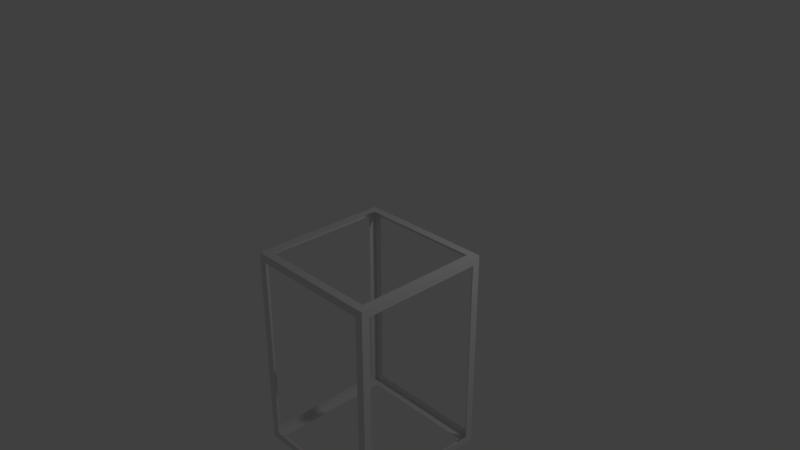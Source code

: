 # Source: SelectionBox.blend  (saved by Blender 2.78.0; exported with 4.5.12 LTS)
import bpy
from mathutils import Matrix  # noqa: F401  (used for matrix-valued properties, if any)

bpy.ops.wm.read_factory_settings(use_empty=True)
scene = bpy.context.scene
scene.name = 'Scene'

# ---- collections
col_collection_1 = bpy.data.collections.new('Collection 1'); scene.collection.children.link(col_collection_1)

# ---- materials (node trees are filled in below, after node groups)
mat_material = bpy.data.materials.new('Material')
mat_material.alpha_threshold = 0.0
mat_material.use_transparent_shadow = False
mat_material.roughness = 0.5
mat_material.line_color = (0.0, 0.0, 0.0, 1.0)

# ---- material node trees

# ---- world
world_world = bpy.data.worlds.new('World'); scene.world = world_world
world_world.color = (0.05088, 0.05088, 0.05088)
world_world.use_sun_shadow = False
world_world.sun_shadow_jitter_overblur = 0.0
world_world.cycles.sampling_method = 'MANUAL'

# ---- cameras
cam_camera = bpy.data.cameras.new('Camera')
cam_camera.clip_end = 100.0
cam_camera.lens = 35.0
cam_camera.sensor_width = 32.0
cam_camera.sensor_height = 18.0
cam_camera.ortho_scale = 7.314
cam_camera.dof.focus_distance = 0.0
cam_camera.dof.aperture_fstop = 128.0

# ---- lights
light_area = bpy.data.lights.new('Area', 'AREA')
light_area.transmission_factor = 0.0
light_area.energy = 78.54
light_area.shadow_buffer_clip_start = 0.5
light_area.shadow_soft_size = 0.1
light_area.shadow_maximum_resolution = 0.006
light_area.use_absolute_resolution = True
light_area.size = 0.1
light_area.size_y = 0.1
light_lamp = bpy.data.lights.new('Lamp', 'POINT')
light_lamp.transmission_factor = 0.0
light_lamp.cutoff_distance = 30.0
light_lamp.energy = 100.0
light_lamp.shadow_buffer_clip_start = 1.001
light_lamp.shadow_soft_size = 0.1
light_lamp.shadow_maximum_resolution = 0.006
light_lamp.use_absolute_resolution = True

# ---- meshes
me_cube = bpy.data.meshes.new('Cube')
me_cube.from_pydata([(0.9991, 0.9999, -3.0), (0.9991, -1.0, -3.0), (-1.001, -1.0, -3.0), (-1.001, 0.9999, -3.0), (0.9991, 0.9999, 1.192e-07), (0.9991, -1.0, 1.192e-07), (-1.001, -1.0, 1.192e-07), (-1.001, 0.9999, 1.192e-07), (0.8842, 0.885, -3.0), (0.8842, -0.8851, -3.0), (-0.8859, -0.8851, -3.0), (-0.8859, 0.885, -3.0), (0.8842, 0.885, 1.192e-07), (-0.8859, 0.885, 1.192e-07), (-0.8859, -0.8851, 1.192e-07), (0.8842, -0.8851, 1.192e-07), (0.9991, 0.885, -2.885), (0.9991, 0.885, -0.115), (0.9991, -0.8851, -0.115), (0.9991, -0.8851, -2.885), (0.8842, -1.0, -2.885), (0.8842, -1.0, -0.115), (-0.8859, -1.0, -0.115), (-0.8859, -1.0, -2.885), (-1.001, -0.8851, -2.885), (-1.001, -0.8851, -0.115), (-1.001, 0.885, -0.115), (-1.001, 0.885, -2.885), (0.8842, 0.9999, -0.115), (0.8842, 0.9999, -2.885), (-0.8859, 0.9999, -2.885), (-0.8859, 0.9999, -0.115)], [], [(0, 1, 9, 8), (1, 2, 10, 9), (2, 3, 11, 10), (3, 0, 8, 11), (4, 7, 13, 12), (7, 6, 14, 13), (6, 5, 15, 14), (5, 4, 12, 15), (0, 4, 17, 16), (4, 5, 18, 17), (5, 1, 19, 18), (1, 0, 16, 19), (1, 5, 21, 20), (5, 6, 22, 21), (6, 2, 23, 22), (2, 1, 20, 23), (2, 6, 25, 24), (6, 7, 26, 25), (7, 3, 27, 26), (3, 2, 24, 27), (4, 0, 29, 28), (0, 3, 30, 29), (3, 7, 31, 30), (7, 4, 28, 31)])
_uv = me_cube.uv_layers.new(name='UVMap')
_uv.uv.foreach_set('vector', [0.7302, 0.5227, 0.7302, 0.9773, 0.7073, 0.9511, 0.7073, 0.5489, 0.7698, 0.4773, 0.7698, 0.02273, 0.7927, 0.04886, 0.7927, 0.4511, 0.6677, 0.5227, 0.6677, 0.9773, 0.6448, 0.9511, 0.6448, 0.5489, 0.8948, 0.9773, 0.8948, 0.5227, 0.9177, 0.5489, 0.9177, 0.9511, 0.8552, 0.02273, 0.8552, 0.4773, 0.8323, 0.4511, 0.8323, 0.04886, 0.9177, 0.02273, 0.9177, 0.4773, 0.8948, 0.4511, 0.8948, 0.04886, 0.5823, 0.4773, 0.5823, 0.02273, 0.6052, 0.04886, 0.6052, 0.4511, 0.8323, 0.9773, 0.8323, 0.5227, 0.8552, 0.5489, 0.8552, 0.9511, 0.2302, 0.02273, 0.2302, 0.7045, 0.2073, 0.6784, 0.2073, 0.04886, 0.6052, 0.5227, 0.6052, 0.9773, 0.5823, 0.9511, 0.5823, 0.5489, 0.4177, 0.02273, 0.4177, 0.7045, 0.3948, 0.6784, 0.3948, 0.04886, 0.6677, 0.02273, 0.6677, 0.4773, 0.6448, 0.4511, 0.6448, 0.04886, 0.2698, 0.7045, 0.2698, 0.02273, 0.2927, 0.04886, 0.2927, 0.6784, 0.7698, 0.9773, 0.7698, 0.5227, 0.7927, 0.5489, 0.7927, 0.9511, 0.04266, 0.02273, 0.04266, 0.7045, 0.01984, 0.6784, 0.01984, 0.04886, 0.5427, 0.5227, 0.5427, 0.9773, 0.5198, 0.9511, 0.5198, 0.5489, 0.4573, 0.7045, 0.4573, 0.02273, 0.4802, 0.04886, 0.4802, 0.6784, 0.9802, 0.02273, 0.9802, 0.4773, 0.9573, 0.4511, 0.9573, 0.04886, 0.1448, 0.7045, 0.1448, 0.02273, 0.1677, 0.04886, 0.1677, 0.6784, 0.9802, 0.5227, 0.9802, 0.9773, 0.9573, 0.9511, 0.9573, 0.5489, 0.1052, 0.02273, 0.1052, 0.7045, 0.08234, 0.6784, 0.08234, 0.04886, 0.5427, 0.02273, 0.5427, 0.4773, 0.5198, 0.4511, 0.5198, 0.04886, 0.3552, 0.02273, 0.3552, 0.7045, 0.3323, 0.6784, 0.3323, 0.04886, 0.7073, 0.4773, 0.7073, 0.02273, 0.7302, 0.04886, 0.7302, 0.4511])
me_cube.materials.append(mat_material)
me_cube.use_remesh_preserve_volume = False
me_cube.use_remesh_preserve_attributes = False
me_cube.use_mirror_vertex_groups = False
me_cube.update()

# ---- objects
ob_area = bpy.data.objects.new('Area', light_area)
ob_selectionbox = bpy.data.objects.new('SelectionBox', me_cube)
ob_lamp = bpy.data.objects.new('Lamp', light_lamp)
ob_camera = bpy.data.objects.new('Camera', cam_camera)

# ---- transforms, parenting, visibility, modifiers, constraints
ob_area.location = (-1.698, -2.431, -3.599)
ob_area.lineart.crease_threshold = 0.0
ob_selectionbox.location = (0.0008664, 5.341e-05, -1.007e-07)
ob_selectionbox.lock_rotations_4d = False
ob_selectionbox.empty_display_type = 'ARROWS'
ob_selectionbox.lineart.crease_threshold = 0.0
ob_lamp.location = (4.076, 3.065, 3.279)
ob_lamp.rotation_euler = (0.6503, 0.05522, 1.866)
ob_lamp.lock_rotations_4d = False
ob_lamp.empty_display_type = 'ARROWS'
ob_lamp.color = (0.0, 0.0, 0.0, 0.0)
ob_lamp.lineart.crease_threshold = 0.0
ob_camera.location = (7.481, -6.508, 5.344)
ob_camera.rotation_euler = (1.109, 0.0, 0.8149)
ob_camera.lock_rotations_4d = False
ob_camera.empty_display_type = 'ARROWS'
ob_camera.color = (0.0, 0.0, 0.0, 0.0)
ob_camera.display_type = 'WIRE'
ob_camera.lineart.crease_threshold = 0.0

# ---- collection membership
col_collection_1.objects.link(ob_area)
col_collection_1.objects.link(ob_selectionbox)
col_collection_1.objects.link(ob_lamp)
col_collection_1.objects.link(ob_camera)

# ---- scene / render settings (as saved in the file)
scene.camera = ob_camera
scene.frame_start = 1; scene.frame_end = 250; scene.frame_set(6)
scene.render.engine = 'BLENDER_EEVEE_NEXT'
scene.render.resolution_percentage = 50
scene.render.dither_intensity = 0.0
scene.cycles.use_denoising = False
scene.cycles.samples = 128
scene.cycles.sampling_pattern = 'TABULATED_SOBOL'
scene.cycles.light_sampling_threshold = 0.0
scene.cycles.use_adaptive_sampling = False
scene.cycles.use_light_tree = False
scene.cycles.blur_glossy = 0.0
scene.cycles.sample_clamp_indirect = 0.0
scene.view_settings.view_transform = 'Standard'
bpy.context.view_layer.update()
